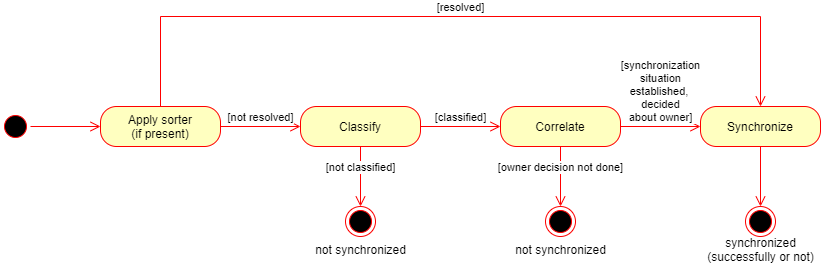

The diagram above was exported from draw.io. Its source (the exported page's mxGraphModel, read from the mxfile embedded in the PNG):
<mxGraphModel dx="1102" dy="1025" grid="1" gridSize="10" guides="1" tooltips="1" connect="1" arrows="1" fold="1" page="1" pageScale="1" pageWidth="1169" pageHeight="826" background="none" math="0" shadow="0">
  <root>
    <mxCell id="0" />
    <mxCell id="1" parent="0" />
    <mxCell id="p2-81LZ4NAxLIBulCPGZ-41" value="" style="ellipse;html=1;shape=startState;fillColor=#000000;strokeColor=#ff0000;" vertex="1" parent="1">
      <mxGeometry x="260" y="185" width="30" height="30" as="geometry" />
    </mxCell>
    <mxCell id="p2-81LZ4NAxLIBulCPGZ-42" value="" style="edgeStyle=orthogonalEdgeStyle;html=1;verticalAlign=bottom;endArrow=open;endSize=8;strokeColor=#ff0000;rounded=0;entryX=0;entryY=0.5;entryDx=0;entryDy=0;" edge="1" source="p2-81LZ4NAxLIBulCPGZ-41" parent="1" target="p2-81LZ4NAxLIBulCPGZ-43">
      <mxGeometry relative="1" as="geometry">
        <mxPoint x="440" y="200" as="targetPoint" />
      </mxGeometry>
    </mxCell>
    <mxCell id="p2-81LZ4NAxLIBulCPGZ-53" value="[resolved]" style="edgeStyle=orthogonalEdgeStyle;rounded=0;orthogonalLoop=1;jettySize=auto;html=1;entryX=0.5;entryY=0;entryDx=0;entryDy=0;verticalAlign=bottom;strokeColor=#ff0000;endArrow=open;endSize=8;" edge="1" parent="1" source="p2-81LZ4NAxLIBulCPGZ-43" target="p2-81LZ4NAxLIBulCPGZ-56">
      <mxGeometry relative="1" as="geometry">
        <mxPoint x="420" y="300" as="targetPoint" />
        <Array as="points">
          <mxPoint x="420" y="90" />
          <mxPoint x="1020" y="90" />
        </Array>
      </mxGeometry>
    </mxCell>
    <mxCell id="p2-81LZ4NAxLIBulCPGZ-43" value="Apply sorter&lt;br&gt;(if present)" style="rounded=1;whiteSpace=wrap;html=1;arcSize=40;fontColor=#000000;fillColor=#ffffc0;strokeColor=#ff0000;" vertex="1" parent="1">
      <mxGeometry x="360" y="180" width="120" height="40" as="geometry" />
    </mxCell>
    <mxCell id="p2-81LZ4NAxLIBulCPGZ-44" value="[not resolved]" style="edgeStyle=orthogonalEdgeStyle;html=1;verticalAlign=bottom;endArrow=open;endSize=8;strokeColor=#ff0000;rounded=0;entryX=0;entryY=0.5;entryDx=0;entryDy=0;" edge="1" source="p2-81LZ4NAxLIBulCPGZ-43" parent="1" target="p2-81LZ4NAxLIBulCPGZ-48">
      <mxGeometry relative="1" as="geometry">
        <mxPoint x="560" y="200" as="targetPoint" />
      </mxGeometry>
    </mxCell>
    <mxCell id="p2-81LZ4NAxLIBulCPGZ-61" value="[classified]" style="edgeStyle=orthogonalEdgeStyle;rounded=0;orthogonalLoop=1;jettySize=auto;html=1;exitX=1;exitY=0.5;exitDx=0;exitDy=0;entryX=0;entryY=0.5;entryDx=0;entryDy=0;verticalAlign=bottom;strokeColor=#ff0000;endArrow=open;endSize=8;" edge="1" parent="1" source="p2-81LZ4NAxLIBulCPGZ-48" target="p2-81LZ4NAxLIBulCPGZ-54">
      <mxGeometry relative="1" as="geometry" />
    </mxCell>
    <mxCell id="p2-81LZ4NAxLIBulCPGZ-48" value="Classify" style="rounded=1;whiteSpace=wrap;html=1;arcSize=40;fontColor=#000000;fillColor=#ffffc0;strokeColor=#ff0000;" vertex="1" parent="1">
      <mxGeometry x="560" y="180" width="120" height="40" as="geometry" />
    </mxCell>
    <mxCell id="p2-81LZ4NAxLIBulCPGZ-62" value="[synchronization&lt;br&gt;situation&lt;br&gt;established, &lt;br&gt;decided&lt;br&gt;about owner]" style="edgeStyle=orthogonalEdgeStyle;rounded=0;orthogonalLoop=1;jettySize=auto;html=1;exitX=1;exitY=0.5;exitDx=0;exitDy=0;entryX=0;entryY=0.5;entryDx=0;entryDy=0;verticalAlign=bottom;strokeColor=#ff0000;endArrow=open;endSize=8;" edge="1" parent="1" source="p2-81LZ4NAxLIBulCPGZ-54" target="p2-81LZ4NAxLIBulCPGZ-56">
      <mxGeometry relative="1" as="geometry" />
    </mxCell>
    <mxCell id="p2-81LZ4NAxLIBulCPGZ-54" value="Correlate" style="rounded=1;whiteSpace=wrap;html=1;arcSize=40;fontColor=#000000;fillColor=#ffffc0;strokeColor=#ff0000;" vertex="1" parent="1">
      <mxGeometry x="760" y="180" width="120" height="40" as="geometry" />
    </mxCell>
    <mxCell id="p2-81LZ4NAxLIBulCPGZ-55" value="[owner decision not done]" style="edgeStyle=orthogonalEdgeStyle;html=1;verticalAlign=bottom;endArrow=open;endSize=8;strokeColor=#ff0000;rounded=0;" edge="1" source="p2-81LZ4NAxLIBulCPGZ-54" parent="1">
      <mxGeometry relative="1" as="geometry">
        <mxPoint x="820" y="280" as="targetPoint" />
      </mxGeometry>
    </mxCell>
    <mxCell id="p2-81LZ4NAxLIBulCPGZ-64" style="edgeStyle=orthogonalEdgeStyle;rounded=0;orthogonalLoop=1;jettySize=auto;html=1;exitX=0.5;exitY=1;exitDx=0;exitDy=0;entryX=0.5;entryY=0;entryDx=0;entryDy=0;verticalAlign=bottom;strokeColor=#ff0000;endArrow=open;endSize=8;" edge="1" parent="1" source="p2-81LZ4NAxLIBulCPGZ-56" target="p2-81LZ4NAxLIBulCPGZ-63">
      <mxGeometry relative="1" as="geometry" />
    </mxCell>
    <mxCell id="p2-81LZ4NAxLIBulCPGZ-56" value="Synchronize" style="rounded=1;whiteSpace=wrap;html=1;arcSize=40;fontColor=#000000;fillColor=#ffffc0;strokeColor=#ff0000;" vertex="1" parent="1">
      <mxGeometry x="960" y="180" width="120" height="40" as="geometry" />
    </mxCell>
    <mxCell id="p2-81LZ4NAxLIBulCPGZ-57" value="[not classified]" style="edgeStyle=orthogonalEdgeStyle;html=1;verticalAlign=bottom;endArrow=open;endSize=8;strokeColor=#ff0000;rounded=0;exitX=0.5;exitY=1;exitDx=0;exitDy=0;entryX=0.5;entryY=0;entryDx=0;entryDy=0;" edge="1" parent="1" source="p2-81LZ4NAxLIBulCPGZ-48" target="p2-81LZ4NAxLIBulCPGZ-58">
      <mxGeometry relative="1" as="geometry">
        <mxPoint x="620" y="280" as="targetPoint" />
        <mxPoint x="619.5" y="230" as="sourcePoint" />
      </mxGeometry>
    </mxCell>
    <mxCell id="p2-81LZ4NAxLIBulCPGZ-58" value="&lt;br&gt;&lt;br&gt;&lt;br&gt;&lt;br&gt;not synchronized" style="ellipse;html=1;shape=endState;fillColor=#000000;strokeColor=#ff0000;" vertex="1" parent="1">
      <mxGeometry x="605" y="280" width="30" height="30" as="geometry" />
    </mxCell>
    <mxCell id="p2-81LZ4NAxLIBulCPGZ-60" value="&lt;br&gt;&lt;br&gt;&lt;br&gt;&lt;br&gt;not synchronized" style="ellipse;html=1;shape=endState;fillColor=#000000;strokeColor=#ff0000;" vertex="1" parent="1">
      <mxGeometry x="805" y="280" width="30" height="30" as="geometry" />
    </mxCell>
    <mxCell id="p2-81LZ4NAxLIBulCPGZ-63" value="&lt;br&gt;&lt;br&gt;&lt;br&gt;&lt;br&gt;synchronized&lt;br&gt;(successfully or not)" style="ellipse;html=1;shape=endState;fillColor=#000000;strokeColor=#ff0000;" vertex="1" parent="1">
      <mxGeometry x="1005" y="280" width="30" height="30" as="geometry" />
    </mxCell>
  </root>
</mxGraphModel>